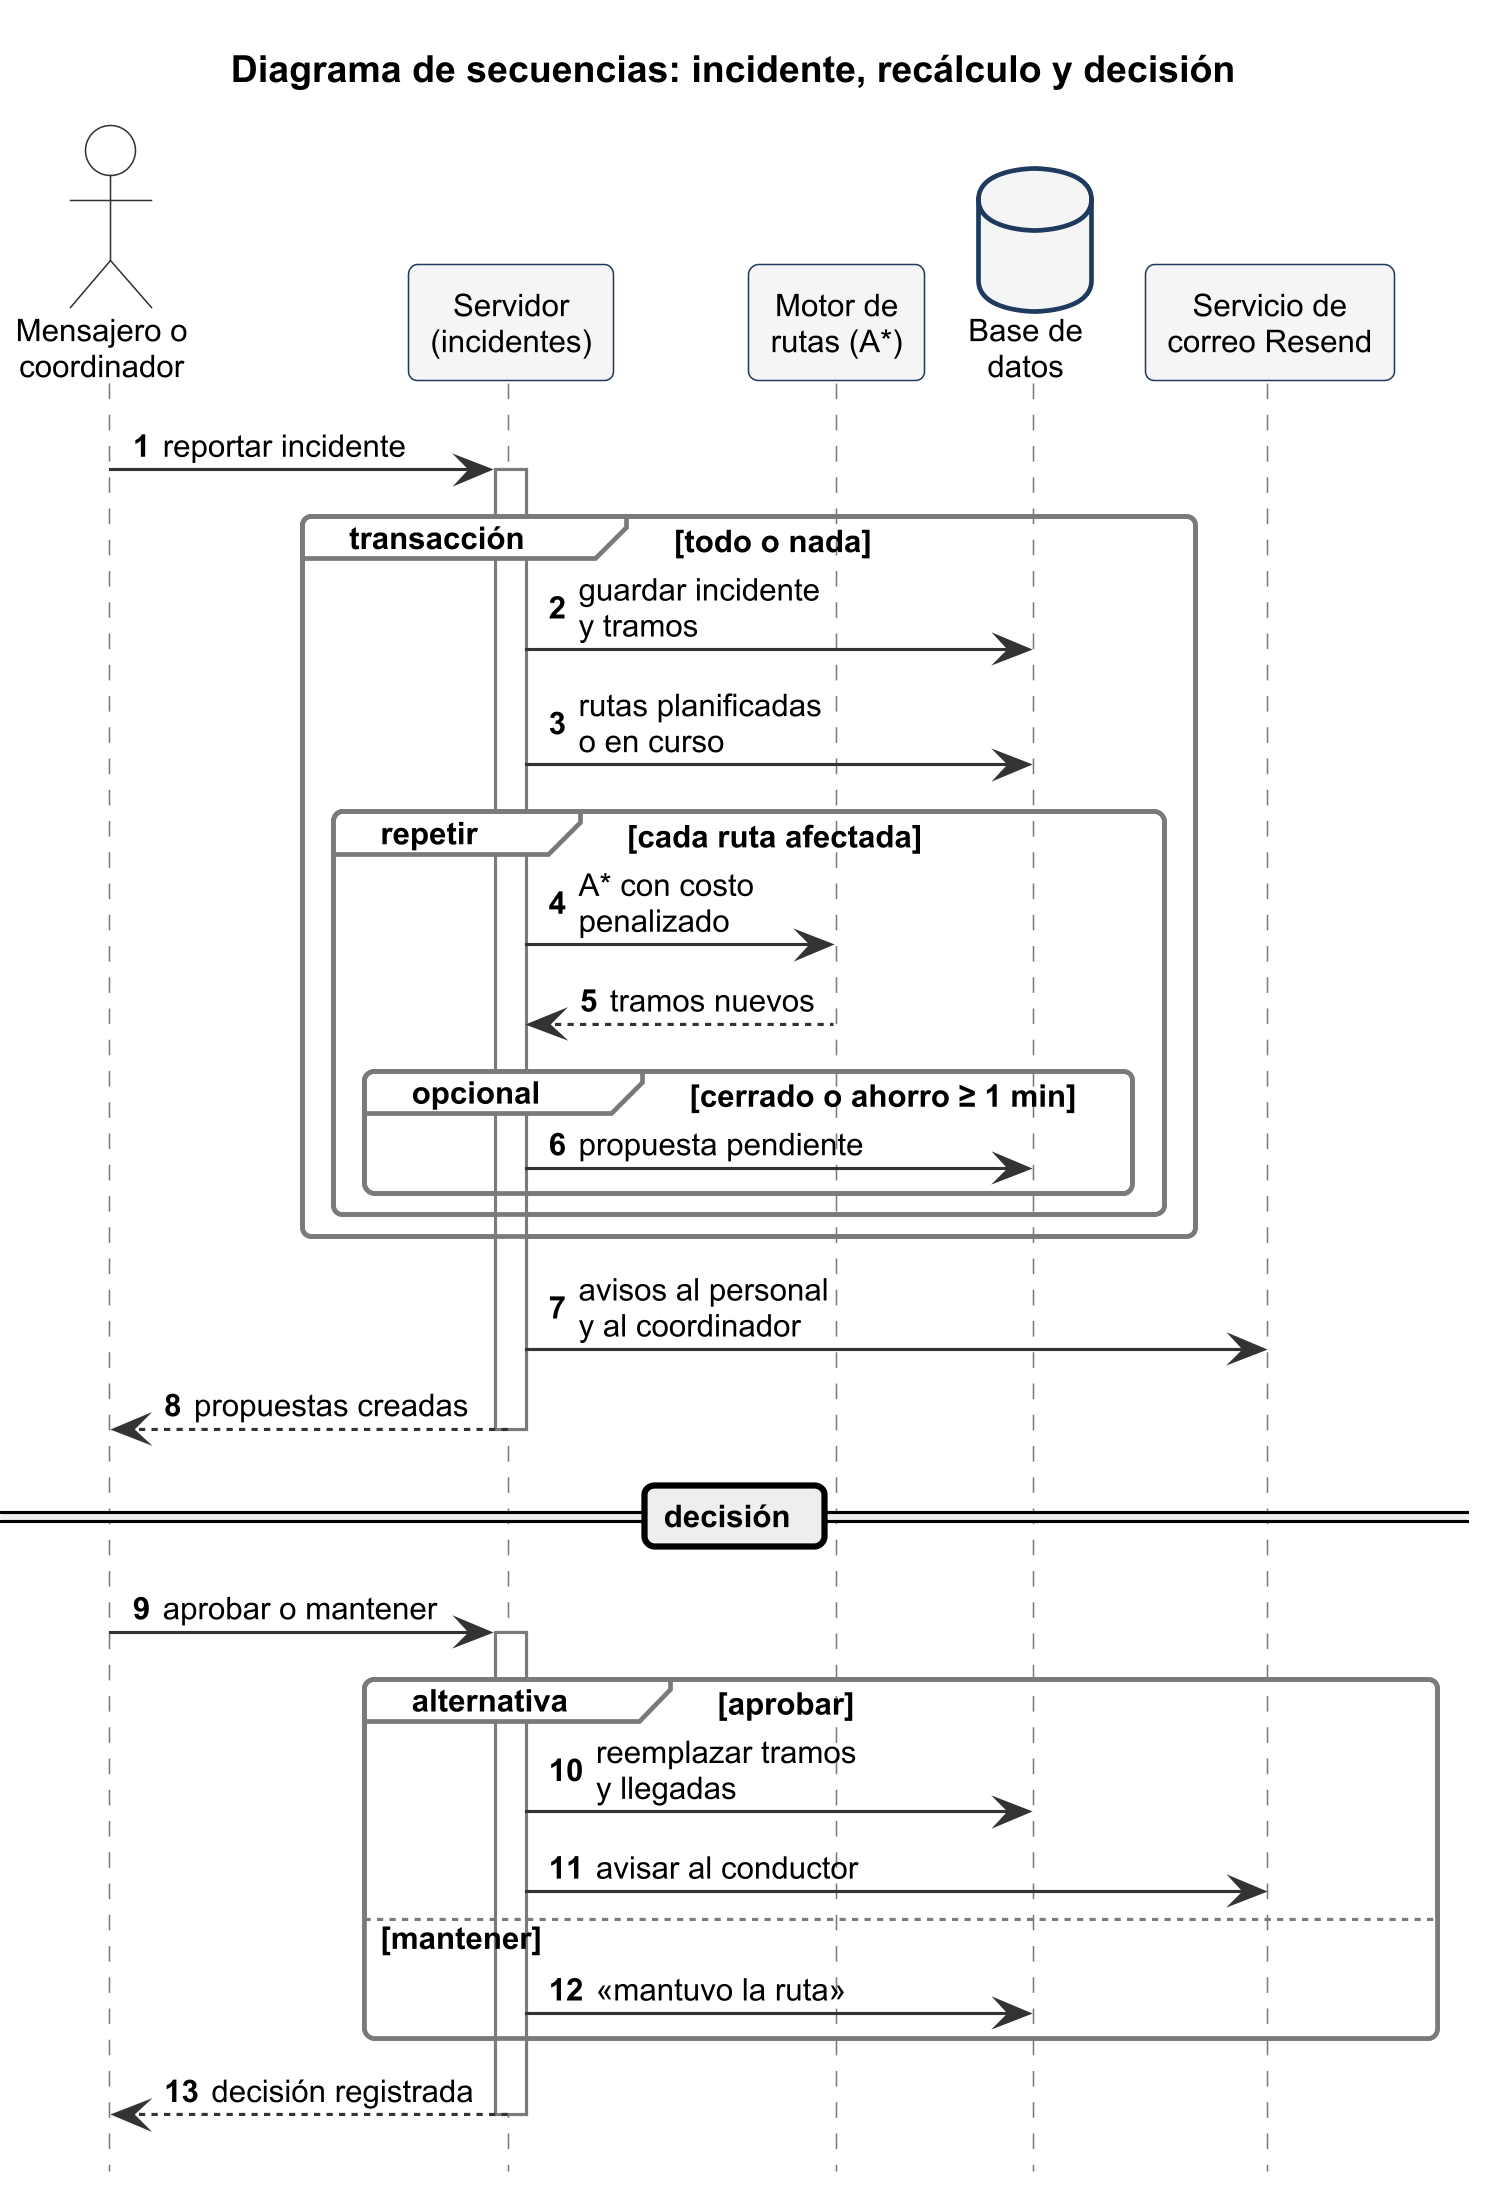

The diagram above was rendered by PlantUML. Its source (embedded in the PNG):
@startuml
!include ../estilo.iuml
skinparam maxMessageSize 130
autonumber "<b>0"
hide footbox
title Diagrama de secuencias: incidente, recálculo y decisión

actor "Mensajero o\ncoordinador" as PER
participant "Servidor\n(incidentes)" as BE
participant "Motor de\nrutas (A*)" as MO
database "Base de\ndatos" as DB
participant "Servicio de\ncorreo Resend" as RES

PER -> BE : reportar incidente
activate BE
group transacción [todo o nada]
  BE -> DB : guardar incidente\ny tramos
  BE -> DB : rutas planificadas\no en curso
  group repetir [cada ruta afectada]
    BE -> MO : A* con costo\npenalizado
    MO --> BE : tramos nuevos
    group opcional [cerrado o ahorro ≥ 1 min]
      BE -> DB : propuesta pendiente
    end
  end
end
BE -> RES : avisos al personal\ny al coordinador
BE --> PER : propuestas creadas
deactivate BE

== decisión ==
PER -> BE : aprobar o mantener
activate BE
group alternativa [aprobar]
  BE -> DB : reemplazar tramos\ny llegadas
  BE -> RES : avisar al conductor
else mantener
  BE -> DB : «mantuvo la ruta»
end
BE --> PER : decisión registrada
deactivate BE
@enduml